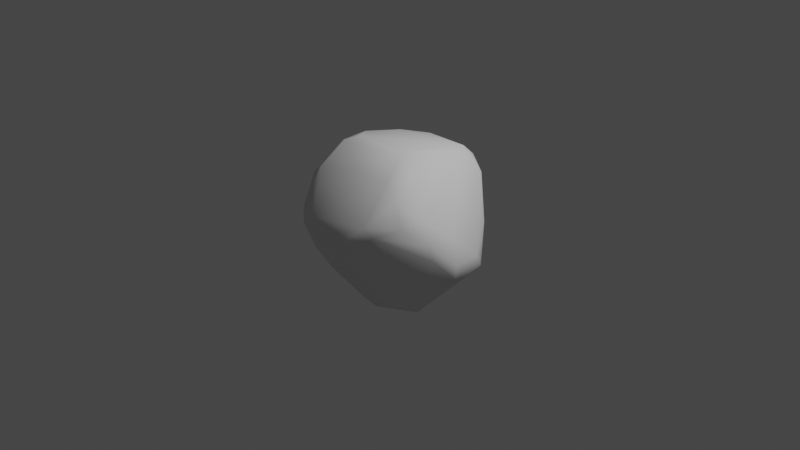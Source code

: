 # Source: Rock1.blend  (saved by Blender 2.81.16; exported with 4.5.12 LTS)
import bpy
from mathutils import Matrix  # noqa: F401  (used for matrix-valued properties, if any)

bpy.ops.wm.read_factory_settings(use_empty=True)
scene = bpy.context.scene
scene.name = 'Scene'

# ---- collections
col_collection = bpy.data.collections.new('Collection'); scene.collection.children.link(col_collection)

# ---- world
world_world = bpy.data.worlds.new('World'); scene.world = world_world
world_world.use_nodes = True; world_world.node_tree.nodes.clear()
_N = world_world.node_tree.nodes; _L = world_world.node_tree.links
n0 = _N.new('ShaderNodeOutputWorld'); n0.name = 'World Output'; n0.location = (300, 300)
n1 = _N.new('ShaderNodeBackground'); n1.name = 'Background'; n1.location = (10, 300)
n1.inputs[0].default_value = (0.05088, 0.05088, 0.05088, 1.0)
_L.new(n1.outputs[0], n0.inputs[0])
n0.is_active_output = True
world_world.color = (0.05088, 0.05088, 0.05088)
world_world.use_sun_shadow = False
world_world.sun_shadow_jitter_overblur = 0.0

# ---- cameras
cam_camera = bpy.data.cameras.new('Camera')
cam_camera.clip_end = 100.0
cam_camera.ortho_scale = 7.314

# ---- lights
light_light = bpy.data.lights.new('Light', 'POINT')
light_light.transmission_factor = 0.0
light_light.energy = 1000.0
light_light.shadow_soft_size = 0.1
light_light.shadow_maximum_resolution = 0.006
light_light.use_absolute_resolution = True

# ---- meshes
me_sphere = bpy.data.meshes.new('Sphere')
me_sphere.from_pydata([(-0.1164, 0.7064, 0.1024), (-0.2424, 0.6659, 0.6817), (0.03583, 0.3238, -0.7532), (0.3719, 0.5267, 0.7649), (0.1419, 0.8266, 0.3787), (0.3177, 0.7114, -0.2204), (0.6654, 0.4971, -0.3134), (0.7862, 0.4096, 0.1183), (0.9654, 0.1185, -0.08885), (0.5052, 0.3447, 0.7573), (0.9278, 0.226, -0.2527), (0.7362, 0.37, -0.4317), (0.9773, -0.1736, -0.09422), (0.3635, -0.01442, -0.8366), (0.5439, -0.3555, 0.7089), (0.7815, -0.4247, 0.3774), (0.8736, -0.4357, 0.1724), (0.2798, -0.1845, 0.8901), (0.5694, -0.596, 0.5689), (0.4819, -0.1964, -0.8072), (0.3912, -0.5251, 0.6893), (0.004932, -0.9187, -0.1941), (0.06145, -0.375, -0.7872), (-0.1002, -0.9921, 0.06005), (-0.1893, -0.9375, -0.06392), (-0.4644, -0.2964, 0.8147), (-0.7294, -0.6517, 0.08116), (-0.3634, -0.1831, 0.8521), (-0.5654, -0.4377, -0.3386), (-0.005065, -0.1747, -0.7995), (-0.08218, -0.04095, 0.862), (-0.8491, -0.1502, -0.369), (-0.5236, -0.07439, -0.6389), (-0.4847, 0.3511, 0.7126), (-0.8288, -0.004944, -0.4096), (-0.4093, 0.007893, -0.714), (-0.7094, 0.3327, -0.2667), (-0.1921, 0.3918, -0.6576), (-0.4834, 0.5832, 0.5206), (-0.3932, 0.645, 0.6291), (-0.2461, 0.5498, -0.3315), (-0.03986, 0.4627, -0.6808), (0.1553, 0.6665, -0.4019), (-0.06472, 0.5362, -0.5805), (0.4511, 0.7052, 0.4636), (0.08938, 0.7844, 0.62), (0.3327, 0.707, 0.6148), (0.5945, 0.441, -0.4841), (0.3575, 0.2159, -0.7867), (0.4136, 0.2816, 0.8207), (0.5864, 0.5638, 0.5345), (0.4581, 0.06783, 0.8344), (0.4413, -0.04202, -0.8098), (0.8923, -0.1562, 0.1548), (0.9554, -0.1596, -0.2522), (0.8898, -0.4016, -0.0004013), (0.6985, -0.6269, 0.3468), (0.5041, -0.8053, 0.2418), (0.6002, -0.3986, -0.5398), (0.5034, -0.3334, -0.7348), (0.4081, -0.8408, 0.3191), (0.3398, -0.2871, 0.8691), (0.2185, -0.5163, -0.7221), (0.162, -0.9496, 0.09432), (0.05063, -0.5474, 0.6707), (-0.2832, -0.8995, 0.2329), (0.08731, -0.5688, -0.6511), (-0.4811, -0.8281, 0.2758), (-0.4581, -0.8587, 0.07312), (-0.5185, -0.5638, 0.5936), (-0.6282, -0.5699, 0.4959), (-0.8201, -0.3944, -0.06467), (-0.5117, -0.2825, 0.7922), (-0.6798, -0.3924, 0.4393), (-0.875, -0.05655, -0.3129), (-0.5368, -0.09054, 0.7718), (-0.7216, 0.02094, 0.2093), (-0.7691, 0.2433, -0.2503), (-0.4532, -0.03737, 0.833), (-0.5507, 0.5003, 0.0545), (-0.3639, 0.6913, 0.6062), (-0.3943, 0.3852, 0.7529)], [], [(0, 4, 42), (43, 42, 41), (2, 41, 48), (4, 5, 42), (3, 46, 45), (42, 48, 41), (3, 30, 49), (42, 5, 47), (46, 3, 50), (46, 50, 44), (5, 44, 6), (44, 50, 7), (49, 9, 3), (7, 50, 8), (48, 11, 52), (50, 9, 53), (8, 54, 10), (52, 13, 48), (11, 10, 19), (53, 12, 8), (55, 58, 54), (54, 58, 59), (53, 15, 16), (53, 16, 12), (17, 61, 51), (14, 18, 15), (16, 57, 55), (59, 62, 19), (18, 56, 15), (56, 57, 16), (56, 18, 60), (13, 19, 22), (58, 62, 59), (13, 22, 29), (57, 21, 58), (57, 63, 21), (58, 21, 62), (27, 25, 61), (62, 66, 22), (63, 60, 23), (21, 24, 66), (23, 24, 21), (64, 69, 65), (69, 67, 65), (68, 28, 24), (70, 73, 26), (26, 73, 71), (72, 73, 70), (27, 30, 78), (27, 78, 72), (78, 75, 72), (72, 75, 73), (73, 74, 71), (75, 76, 73), (32, 35, 22), (78, 33, 75), (29, 35, 2), (34, 35, 32), (76, 77, 74), (33, 38, 76), (36, 37, 34), (38, 36, 77), (38, 33, 39), (33, 81, 39), (38, 80, 36), (37, 43, 41), (79, 0, 40), (1, 80, 39), (40, 0, 42), (35, 37, 2), (30, 3, 81), (81, 3, 1), (37, 41, 2), (4, 80, 45), (1, 3, 45), (4, 45, 44), (45, 46, 44), (5, 4, 44), (13, 2, 48), (42, 47, 48), (47, 5, 6), (3, 9, 50), (47, 6, 11), (48, 47, 11), (6, 44, 7), (11, 6, 10), (49, 51, 9), (6, 7, 10), (10, 7, 8), (8, 50, 53), (49, 17, 51), (52, 11, 19), (8, 12, 54), (53, 9, 15), (19, 10, 54), (15, 9, 51), (49, 30, 17), (68, 23, 65, 67), (12, 55, 54), (19, 54, 59), (51, 61, 14), (12, 16, 55), (15, 51, 14), (52, 19, 13), (15, 56, 16), (18, 14, 61), (55, 57, 58), (18, 61, 20), (30, 27, 17), (57, 56, 60), (18, 20, 60), (19, 62, 22), (17, 27, 61), (61, 64, 20), (20, 64, 60), (61, 25, 64), (57, 60, 63), (60, 64, 65), (62, 21, 66), (23, 60, 65), (21, 63, 23), (23, 68, 24), (66, 24, 28), (66, 28, 22), (69, 64, 25), (68, 26, 28), (68, 67, 26), (67, 69, 70), (67, 70, 26), (69, 25, 70), (72, 25, 27), (22, 28, 32), (28, 31, 32), (25, 72, 70), (28, 26, 31), (31, 26, 71), (22, 35, 29), (31, 71, 74), (73, 76, 74), (31, 74, 34), (31, 34, 32), (76, 75, 33), (74, 77, 34), (76, 38, 77), (34, 77, 36), (33, 78, 81), (35, 34, 37), (78, 30, 81), (36, 80, 79), (39, 81, 1), (38, 39, 80), (36, 79, 40), (36, 40, 43), (37, 36, 43), (79, 80, 0), (0, 80, 4), (29, 2, 13), (40, 42, 43), (80, 1, 45)])
me_sphere.polygons.foreach_set('use_smooth', [True] * 159)
_uv = me_sphere.uv_layers.new(name='UVMap')
_uv.uv.foreach_set('vector', [0.7831, 0.5269, 0.7228, 0.6188, 0.7086, 0.331, 0.7673, 0.2478, 0.7086, 0.331, 0.7544, 0.199, 0.7413, 0.1446, 0.7544, 0.199, 0.6027, 0.1581, 0.7228, 0.6188, 0.6871, 0.405, 0.7086, 0.331, 0.6601, 0.7673, 0.679, 0.7094, 0.7327, 0.7116, 0.7086, 0.331, 0.6027, 0.1581, 0.7544, 0.199, 0.6601, 0.7673, 0.9486, 0.9746, 0.5985, 0.8286, 0.7086, 0.331, 0.6871, 0.405, 0.614, 0.3071, 0.679, 0.7094, 0.6601, 0.7673, 0.6265, 0.6685, 0.679, 0.7094, 0.6265, 0.6685, 0.6648, 0.6278, 0.6871, 0.405, 0.6648, 0.6278, 0.6125, 0.3858, 0.6648, 0.6278, 0.6265, 0.6685, 0.5808, 0.5305, 0.5985, 0.8286, 0.5882, 0.7707, 0.6601, 0.7673, 0.5808, 0.5305, 0.6265, 0.6685, 0.5211, 0.4796, 0.6027, 0.1581, 0.5812, 0.3392, 0.496, 0.1722, 0.6265, 0.6685, 0.5882, 0.7707, 0.4767, 0.58, 0.5211, 0.4796, 0.4718, 0.3992, 0.5443, 0.417, 0.496, 0.1722, 0.496, 0.1244, 0.6027, 0.1581, 0.5812, 0.3392, 0.5443, 0.417, 0.4293, 0.1865, 0.4767, 0.58, 0.4757, 0.4726, 0.5211, 0.4796, 0.4329, 0.4985, 0.4049, 0.3477, 0.4718, 0.3992, 0.4718, 0.3992, 0.4049, 0.3477, 0.4021, 0.2266, 0.4767, 0.58, 0.4233, 0.6311, 0.4256, 0.5539, 0.4767, 0.58, 0.4256, 0.5539, 0.4757, 0.4726, 0.412, 0.8941, 0.3806, 0.8502, 0.5157, 0.8441, 0.4154, 0.7602, 0.3733, 0.6919, 0.4233, 0.6311, 0.4256, 0.5539, 0.3413, 0.55, 0.4329, 0.4985, 0.4021, 0.2266, 0.3023, 0.2041, 0.4293, 0.1865, 0.3733, 0.6919, 0.3844, 0.6132, 0.4233, 0.6311, 0.3844, 0.6132, 0.3413, 0.55, 0.4256, 0.5539, 0.3844, 0.6132, 0.3733, 0.6919, 0.3165, 0.6062, 0.496, 0.1244, 0.4293, 0.1865, 0.2744, 0.1217, 0.4049, 0.3477, 0.3023, 0.2041, 0.4021, 0.2266, 0.496, 0.1244, 0.2744, 0.1217, 0.2707, 0.05459, 0.3413, 0.55, 0.2544, 0.4287, 0.4049, 0.3477, 0.3413, 0.55, 0.2765, 0.5309, 0.2544, 0.4287, 0.4049, 0.3477, 0.2544, 0.4287, 0.3023, 0.2041, 0.08433, 0.8611, 0.1182, 0.8026, 0.3806, 0.8502, 0.3023, 0.2041, 0.2588, 0.2276, 0.2744, 0.1217, 0.2765, 0.5309, 0.3165, 0.6062, 0.2365, 0.5285, 0.2544, 0.4287, 0.2142, 0.4725, 0.2588, 0.2276, 0.2365, 0.5285, 0.2142, 0.4725, 0.2544, 0.4287, 0.247, 0.7747, 0.1363, 0.7104, 0.204, 0.5903, 0.1363, 0.7104, 0.1572, 0.5876, 0.204, 0.5903, 0.1685, 0.5222, 0.1165, 0.3509, 0.2142, 0.4725, 0.112, 0.6638, 0.07529, 0.6521, 0.1138, 0.528, 0.1138, 0.528, 0.07529, 0.6521, 0.0703, 0.4878, 0.08015, 0.8028, 0.07529, 0.6521, 0.112, 0.6638, 0.08433, 0.8611, 0.3777, 0.959, 0.02971, 0.8371, 0.08433, 0.8611, 0.02971, 0.8371, 0.08015, 0.8028, 0.02971, 0.8371, 0.02805, 0.794, 0.08015, 0.8028, 0.08015, 0.8028, 0.02805, 0.794, 0.07529, 0.6521, 0.07529, 0.6521, 0.009654, 0.3923, 0.0703, 0.4878, 0.02805, 0.794, 0.01015, 0.6234, 0.07529, 0.6521, 0.01448, 0.2109, 0.009834, 0.1454, 0.2744, 0.1217, 0.02971, 0.8371, 1.192e-07, 0.8077, 0.02805, 0.794, 0.9966, 0.03168, 0.9681, 0.1616, 0.7413, 0.1446, 0.992, 0.3414, 0.9681, 0.1616, 0.9959, 0.2045, 0.9858, 0.6031, 0.9432, 0.386, 0.9967, 0.389, 0.9088, 0.7708, 0.8718, 0.6812, 0.9858, 0.6031, 0.9074, 0.3719, 0.8433, 0.1883, 0.992, 0.3414, 0.8718, 0.6812, 0.9074, 0.3719, 0.9432, 0.386, 0.8718, 0.6812, 0.9088, 0.7708, 0.8394, 0.7154, 0.9088, 0.7708, 0.8751, 0.8047, 0.8394, 0.7154, 0.8718, 0.6812, 0.82, 0.6745, 0.9074, 0.3719, 0.8433, 0.1883, 0.7673, 0.2478, 0.7544, 0.199, 0.8692, 0.4971, 0.7831, 0.5269, 0.8186, 0.3313, 0.8066, 0.7455, 0.82, 0.6745, 0.8394, 0.7154, 0.8186, 0.3313, 0.7831, 0.5269, 0.7086, 0.331, 0.9681, 0.1616, 0.8433, 0.1883, 0.7413, 0.1446, 0.9486, 0.9746, 0.6601, 0.7673, 0.8751, 0.8047, 0.8751, 0.8047, 0.6601, 0.7673, 0.8066, 0.7455, 0.8433, 0.1883, 0.7544, 0.199, 0.7413, 0.1446, 0.7228, 0.6188, 0.82, 0.6745, 0.7327, 0.7116, 0.8066, 0.7455, 0.6601, 0.7673, 0.7327, 0.7116, 0.7228, 0.6188, 0.7327, 0.7116, 0.6648, 0.6278, 0.7327, 0.7116, 0.679, 0.7094, 0.6648, 0.6278, 0.6871, 0.405, 0.7228, 0.6188, 0.6648, 0.6278, 0.496, 0.1244, 0.7413, 0.1446, 0.6027, 0.1581, 0.7086, 0.331, 0.614, 0.3071, 0.6027, 0.1581, 0.614, 0.3071, 0.6871, 0.405, 0.6125, 0.3858, 0.6601, 0.7673, 0.5882, 0.7707, 0.6265, 0.6685, 0.614, 0.3071, 0.6125, 0.3858, 0.5812, 0.3392, 0.6027, 0.1581, 0.614, 0.3071, 0.5812, 0.3392, 0.6125, 0.3858, 0.6648, 0.6278, 0.5808, 0.5305, 0.5812, 0.3392, 0.6125, 0.3858, 0.5443, 0.417, 0.5985, 0.8286, 0.5157, 0.8441, 0.5882, 0.7707, 0.6125, 0.3858, 0.5808, 0.5305, 0.5443, 0.417, 0.5443, 0.417, 0.5808, 0.5305, 0.5211, 0.4796, 0.5211, 0.4796, 0.6265, 0.6685, 0.4767, 0.58, 0.5985, 0.8286, 0.412, 0.8941, 0.5157, 0.8441, 0.496, 0.1722, 0.5812, 0.3392, 0.4293, 0.1865, 0.5211, 0.4796, 0.4757, 0.4726, 0.4718, 0.3992, 0.4767, 0.58, 0.5882, 0.7707, 0.4233, 0.6311, 0.4293, 0.1865, 0.5443, 0.417, 0.4718, 0.3992, 0.4233, 0.6311, 0.5882, 0.7707, 0.5157, 0.8441, 0.5985, 0.8286, 0.3777, 0.959, 0.412, 0.8941, 0.1685, 0.5222, 0.2365, 0.5285, 0.204, 0.5903, 0.1572, 0.5876, 0.4757, 0.4726, 0.4329, 0.4985, 0.4718, 0.3992, 0.4293, 0.1865, 0.4718, 0.3992, 0.4021, 0.2266, 0.5157, 0.8441, 0.3806, 0.8502, 0.4154, 0.7602, 0.4757, 0.4726, 0.4256, 0.5539, 0.4329, 0.4985, 0.4233, 0.6311, 0.5157, 0.8441, 0.4154, 0.7602, 0.496, 0.1722, 0.4293, 0.1865, 0.496, 0.1244, 0.4233, 0.6311, 0.3844, 0.6132, 0.4256, 0.5539, 0.3733, 0.6919, 0.4154, 0.7602, 0.3806, 0.8502, 0.4329, 0.4985, 0.3413, 0.55, 0.4049, 0.3477, 0.3733, 0.6919, 0.3806, 0.8502, 0.3435, 0.753, 0.3777, 0.959, 0.08433, 0.8611, 0.412, 0.8941, 0.3413, 0.55, 0.3844, 0.6132, 0.3165, 0.6062, 0.3733, 0.6919, 0.3435, 0.753, 0.3165, 0.6062, 0.4293, 0.1865, 0.3023, 0.2041, 0.2744, 0.1217, 0.412, 0.8941, 0.08433, 0.8611, 0.3806, 0.8502, 0.3806, 0.8502, 0.247, 0.7747, 0.3435, 0.753, 0.3435, 0.753, 0.247, 0.7747, 0.3165, 0.6062, 0.3806, 0.8502, 0.1182, 0.8026, 0.247, 0.7747, 0.3413, 0.55, 0.3165, 0.6062, 0.2765, 0.5309, 0.3165, 0.6062, 0.247, 0.7747, 0.204, 0.5903, 0.3023, 0.2041, 0.2544, 0.4287, 0.2588, 0.2276, 0.2365, 0.5285, 0.3165, 0.6062, 0.204, 0.5903, 0.2544, 0.4287, 0.2765, 0.5309, 0.2365, 0.5285, 0.2365, 0.5285, 0.1685, 0.5222, 0.2142, 0.4725, 0.2588, 0.2276, 0.2142, 0.4725, 0.1165, 0.3509, 0.2588, 0.2276, 0.1165, 0.3509, 0.2744, 0.1217, 0.1363, 0.7104, 0.247, 0.7747, 0.1182, 0.8026, 0.1685, 0.5222, 0.1138, 0.528, 0.1165, 0.3509, 0.1685, 0.5222, 0.1572, 0.5876, 0.1138, 0.528, 0.1572, 0.5876, 0.1363, 0.7104, 0.112, 0.6638, 0.1572, 0.5876, 0.112, 0.6638, 0.1138, 0.528, 0.1363, 0.7104, 0.1182, 0.8026, 0.112, 0.6638, 0.08015, 0.8028, 0.1182, 0.8026, 0.08433, 0.8611, 0.2744, 0.1217, 0.1165, 0.3509, 0.01448, 0.2109, 0.1165, 0.3509, 0.03559, 0.3623, 0.01448, 0.2109, 0.1182, 0.8026, 0.08015, 0.8028, 0.112, 0.6638, 0.1165, 0.3509, 0.1138, 0.528, 0.03559, 0.3623, 0.03559, 0.3623, 0.1138, 0.528, 0.0703, 0.4878, 0.2744, 0.1217, 0.009834, 0.1454, 0.2102, 0.06593, 0.03559, 0.3623, 0.0703, 0.4878, 0.009654, 0.3923, 0.07529, 0.6521, 0.01015, 0.6234, 0.009654, 0.3923, 0.03559, 0.3623, 0.009654, 0.3923, 0.00439, 0.3334, 0.03559, 0.3623, 0.00439, 0.3334, 0.01448, 0.2109, 0.9858, 0.6031, 0.9774, 0.7801, 0.9088, 0.7708, 0.9967, 0.389, 0.9432, 0.386, 0.992, 0.3414, 0.9858, 0.6031, 0.8718, 0.6812, 0.9432, 0.386, 0.992, 0.3414, 0.9432, 0.386, 0.9074, 0.3719, 0.9088, 0.7708, 0.991, 0.8771, 0.8751, 0.8047, 0.9681, 0.1616, 0.992, 0.3414, 0.8433, 0.1883, 0.991, 0.8771, 0.9486, 0.9746, 0.8751, 0.8047, 0.9074, 0.3719, 0.82, 0.6745, 0.8692, 0.4971, 0.8394, 0.7154, 0.8751, 0.8047, 0.8066, 0.7455, 0.8718, 0.6812, 0.8394, 0.7154, 0.82, 0.6745, 0.9074, 0.3719, 0.8692, 0.4971, 0.8186, 0.3313, 0.9074, 0.3719, 0.8186, 0.3313, 0.7673, 0.2478, 0.8433, 0.1883, 0.9074, 0.3719, 0.7673, 0.2478, 0.8692, 0.4971, 0.82, 0.6745, 0.7831, 0.5269, 0.7831, 0.5269, 0.82, 0.6745, 0.7228, 0.6188, 0.633, 0.02719, 0.7413, 0.1446, 0.496, 0.1244, 0.8186, 0.3313, 0.7086, 0.331, 0.7673, 0.2478, 0.82, 0.6745, 0.8066, 0.7455, 0.7327, 0.7116])
me_sphere.use_remesh_fix_poles = True
me_sphere.use_remesh_preserve_attributes = False
me_sphere.use_mirror_vertex_groups = False
me_sphere.update()

# ---- objects
ob_light = bpy.data.objects.new('Light', light_light)
ob_camera = bpy.data.objects.new('Camera', cam_camera)
ob_sphere = bpy.data.objects.new('Sphere', me_sphere)

# ---- transforms, parenting, visibility, modifiers, constraints
ob_light.location = (4.076, 1.005, 5.904)
ob_light.rotation_euler = (0.6503, 0.05522, 1.866)
ob_light.lock_rotations_4d = False
ob_light.empty_display_type = 'ARROWS'
ob_light.color = (0.0, 0.0, 0.0, 0.0)
ob_light.lineart.crease_threshold = 0.0
ob_camera.location = (7.359, -6.926, 4.958)
ob_camera.rotation_euler = (1.109, 0.0, 0.8149)
ob_camera.lock_rotations_4d = False
ob_camera.empty_display_type = 'ARROWS'
ob_camera.color = (0.0, 0.0, 0.0, 0.0)
ob_camera.display_type = 'WIRE'
ob_camera.lineart.crease_threshold = 0.0
ob_sphere.location = (0.0, 0.0, 0.0)
ob_sphere.lineart.crease_threshold = 0.0

# ---- collection membership
col_collection.objects.link(ob_light)
col_collection.objects.link(ob_camera)
col_collection.objects.link(ob_sphere)

# ---- scene / render settings (as saved in the file)
scene.camera = ob_camera
scene.frame_start = 1; scene.frame_end = 250; scene.frame_set(1)
scene.render.engine = 'BLENDER_EEVEE_NEXT'
scene.cycles.use_denoising = False
scene.cycles.samples = 128
scene.cycles.sampling_pattern = 'TABULATED_SOBOL'
scene.cycles.use_adaptive_sampling = False
scene.cycles.use_light_tree = False
scene.view_settings.view_transform = 'Filmic'
bpy.context.view_layer.update()
